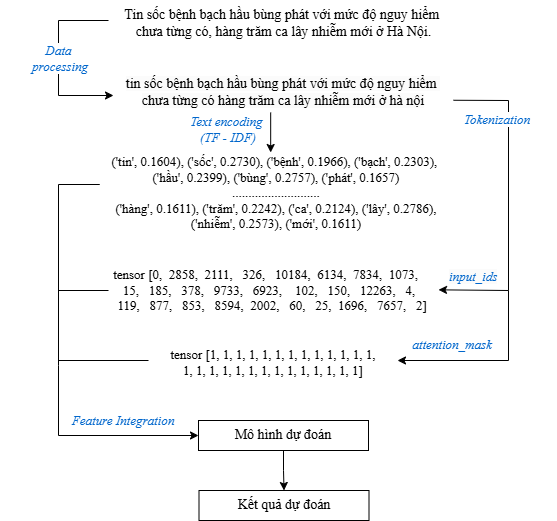

The diagram above was exported from draw.io. Its source (the exported page's mxGraphModel, read from the mxfile embedded in the PNG):
<mxGraphModel dx="1059" dy="560" grid="1" gridSize="10" guides="1" tooltips="1" connect="1" arrows="1" fold="1" page="1" pageScale="1" pageWidth="850" pageHeight="1100" math="0" shadow="0">
  <root>
    <mxCell id="0" />
    <mxCell id="1" parent="0" />
    <mxCell id="z3bEyVMtjCH6GUoB8GIl-1" value="Tin sốc bệnh bạch hầu bùng phát với mức độ nguy hiểm &#10;chưa từng có, hàng trăm ca lây nhiễm mới ở Hà Nội." style="text;whiteSpace=wrap;align=center;fontFamily=Times New Roman;fontSize=14;" vertex="1" parent="1">
      <mxGeometry x="258" y="80" width="335" height="50" as="geometry" />
    </mxCell>
    <mxCell id="z3bEyVMtjCH6GUoB8GIl-2" value="&lt;span style=&quot;color: rgb(0, 0, 0); font-family: &amp;quot;Times New Roman&amp;quot;; font-size: 14px; font-style: normal; font-variant-ligatures: normal; font-variant-caps: normal; font-weight: 400; letter-spacing: normal; orphans: 2; text-indent: 0px; text-transform: none; widows: 2; word-spacing: 0px; -webkit-text-stroke-width: 0px; white-space: normal; background-color: rgb(251, 251, 251); text-decoration-thickness: initial; text-decoration-style: initial; text-decoration-color: initial; float: none; display: inline !important;&quot;&gt;tin sốc bệnh bạch hầu bùng phát với mức độ&amp;nbsp;nguy hiểm&amp;nbsp;&lt;/span&gt;&lt;br style=&quot;forced-color-adjust: none; padding: 0px; margin: 0px; color: rgb(0, 0, 0); font-family: &amp;quot;Times New Roman&amp;quot;; font-size: 14px; font-style: normal; font-variant-ligatures: normal; font-variant-caps: normal; font-weight: 400; letter-spacing: normal; orphans: 2; text-indent: 0px; text-transform: none; widows: 2; word-spacing: 0px; -webkit-text-stroke-width: 0px; white-space: normal; background-color: rgb(251, 251, 251); text-decoration-thickness: initial; text-decoration-style: initial; text-decoration-color: initial;&quot;&gt;&lt;span style=&quot;color: rgb(0, 0, 0); font-family: &amp;quot;Times New Roman&amp;quot;; font-size: 14px; font-style: normal; font-variant-ligatures: normal; font-variant-caps: normal; font-weight: 400; letter-spacing: normal; orphans: 2; text-indent: 0px; text-transform: none; widows: 2; word-spacing: 0px; -webkit-text-stroke-width: 0px; white-space: normal; background-color: rgb(251, 251, 251); text-decoration-thickness: initial; text-decoration-style: initial; text-decoration-color: initial; float: none; display: inline !important;&quot;&gt;chưa từng có hàng trăm ca lây nhiễm mới ở hà nội&lt;/span&gt;" style="text;whiteSpace=wrap;html=1;align=center;" vertex="1" parent="1">
      <mxGeometry x="255" y="149" width="340" height="60" as="geometry" />
    </mxCell>
    <mxCell id="z3bEyVMtjCH6GUoB8GIl-3" value="" style="endArrow=classic;html=1;rounded=0;entryX=0;entryY=0.5;entryDx=0;entryDy=0;" edge="1" parent="1">
      <mxGeometry width="50" height="50" relative="1" as="geometry">
        <mxPoint x="250" y="100" as="sourcePoint" />
        <mxPoint x="255" y="175" as="targetPoint" />
        <Array as="points">
          <mxPoint x="200" y="100" />
          <mxPoint x="200" y="175" />
        </Array>
      </mxGeometry>
    </mxCell>
    <mxCell id="z3bEyVMtjCH6GUoB8GIl-4" value="Data&amp;nbsp;&lt;div style=&quot;font-size: 13px;&quot;&gt;processing&lt;/div&gt;" style="text;html=1;align=center;verticalAlign=middle;whiteSpace=wrap;rounded=0;fontFamily=Times New Roman;fontSize=13;labelBackgroundColor=#FFFFFF;fontStyle=2;fontColor=#0066CC;" vertex="1" parent="1">
      <mxGeometry x="142" y="123" width="120" height="30" as="geometry" />
    </mxCell>
    <mxCell id="z3bEyVMtjCH6GUoB8GIl-5" value="" style="endArrow=classic;html=1;rounded=0;entryX=0.182;entryY=1.167;entryDx=0;entryDy=0;entryPerimeter=0;" edge="1" parent="1" source="z3bEyVMtjCH6GUoB8GIl-2" target="z3bEyVMtjCH6GUoB8GIl-8">
      <mxGeometry width="50" height="50" relative="1" as="geometry">
        <mxPoint x="630" y="260" as="sourcePoint" />
        <mxPoint x="580" y="250" as="targetPoint" />
        <Array as="points">
          <mxPoint x="650" y="180" />
          <mxPoint x="650" y="370" />
        </Array>
      </mxGeometry>
    </mxCell>
    <mxCell id="z3bEyVMtjCH6GUoB8GIl-6" value="tensor [0,  2858,  2111,   326,   10184,  6134,  7834,  1073,    15,   185,   378,   9733,   6923,    102,   150,   12263,   4,   119,   877,   853,   8594,  2002,   60,   25,  1696,   7657,   2]" style="text;whiteSpace=wrap;fontFamily=Times New Roman;fontSize=13;align=center;" vertex="1" parent="1">
      <mxGeometry x="250" y="340" width="325" height="50" as="geometry" />
    </mxCell>
    <mxCell id="z3bEyVMtjCH6GUoB8GIl-7" value="Tokenization" style="text;html=1;align=center;verticalAlign=middle;whiteSpace=wrap;rounded=0;fontFamily=Times New Roman;fontSize=13;labelBackgroundColor=#FFFFFF;fontStyle=2;fontColor=#0066CC;" vertex="1" parent="1">
      <mxGeometry x="579" y="184" width="120" height="30" as="geometry" />
    </mxCell>
    <mxCell id="z3bEyVMtjCH6GUoB8GIl-8" value="&lt;span style=&quot;font-size: 13px; text-align: left; background-color: rgb(251, 251, 251);&quot;&gt;input_ids&lt;/span&gt;" style="text;html=1;align=center;verticalAlign=middle;whiteSpace=wrap;rounded=0;fontFamily=Times New Roman;fontSize=13;labelBackgroundColor=#FFFFFF;fontStyle=2;fontColor=#0066CC;" vertex="1" parent="1">
      <mxGeometry x="560" y="346" width="110" height="20" as="geometry" />
    </mxCell>
    <mxCell id="z3bEyVMtjCH6GUoB8GIl-9" value="tensor [1, 1, 1, 1, 1, 1, 1, 1, 1, 1, 1, 1, 1, 1, 1, 1, 1, 1, 1, 1, 1, 1, 1, 1, 1, 1, 1]" style="text;whiteSpace=wrap;fontSize=13;align=center;fontFamily=Times New Roman;" vertex="1" parent="1">
      <mxGeometry x="310" y="420" width="210" height="40" as="geometry" />
    </mxCell>
    <mxCell id="z3bEyVMtjCH6GUoB8GIl-10" value="" style="endArrow=classic;html=1;rounded=0;" edge="1" parent="1">
      <mxGeometry width="50" height="50" relative="1" as="geometry">
        <mxPoint x="650" y="370" as="sourcePoint" />
        <mxPoint x="539" y="440" as="targetPoint" />
        <Array as="points">
          <mxPoint x="650" y="440" />
        </Array>
      </mxGeometry>
    </mxCell>
    <mxCell id="z3bEyVMtjCH6GUoB8GIl-11" value="attention_mask" style="text;html=1;align=center;verticalAlign=middle;whiteSpace=wrap;rounded=0;fontFamily=Times New Roman;fontSize=13;labelBackgroundColor=#FFFFFF;fontStyle=2;fontColor=#0066CC;" vertex="1" parent="1">
      <mxGeometry x="539" y="414" width="110" height="20" as="geometry" />
    </mxCell>
    <mxCell id="z3bEyVMtjCH6GUoB8GIl-12" value="" style="endArrow=classic;html=1;rounded=0;entryX=0;entryY=0.5;entryDx=0;entryDy=0;exitX=0;exitY=0.5;exitDx=0;exitDy=0;" edge="1" parent="1" target="z3bEyVMtjCH6GUoB8GIl-15" source="z3bEyVMtjCH6GUoB8GIl-17">
      <mxGeometry width="50" height="50" relative="1" as="geometry">
        <mxPoint x="240" y="370" as="sourcePoint" />
        <mxPoint x="280" y="530" as="targetPoint" />
        <Array as="points">
          <mxPoint x="200" y="264" />
          <mxPoint x="200" y="445" />
          <mxPoint x="200" y="515" />
        </Array>
      </mxGeometry>
    </mxCell>
    <mxCell id="z3bEyVMtjCH6GUoB8GIl-13" value="" style="endArrow=none;html=1;rounded=0;" edge="1" parent="1">
      <mxGeometry width="50" height="50" relative="1" as="geometry">
        <mxPoint x="200" y="440" as="sourcePoint" />
        <mxPoint x="290" y="440" as="targetPoint" />
      </mxGeometry>
    </mxCell>
    <mxCell id="z3bEyVMtjCH6GUoB8GIl-14" value="" style="edgeStyle=orthogonalEdgeStyle;rounded=0;orthogonalLoop=1;jettySize=auto;html=1;" edge="1" parent="1" source="z3bEyVMtjCH6GUoB8GIl-15" target="z3bEyVMtjCH6GUoB8GIl-16">
      <mxGeometry relative="1" as="geometry" />
    </mxCell>
    <mxCell id="z3bEyVMtjCH6GUoB8GIl-15" value="&lt;font style=&quot;font-size: 14px;&quot; face=&quot;Times New Roman&quot;&gt;Mô hình dự đoán&lt;/font&gt;" style="rounded=0;whiteSpace=wrap;html=1;" vertex="1" parent="1">
      <mxGeometry x="340" y="500" width="170" height="30" as="geometry" />
    </mxCell>
    <mxCell id="z3bEyVMtjCH6GUoB8GIl-16" value="&lt;font style=&quot;font-size: 14px;&quot; face=&quot;Times New Roman&quot;&gt;Kết quả dự đoán&lt;/font&gt;" style="rounded=0;whiteSpace=wrap;html=1;" vertex="1" parent="1">
      <mxGeometry x="340.5" y="570" width="170" height="30" as="geometry" />
    </mxCell>
    <mxCell id="z3bEyVMtjCH6GUoB8GIl-17" value="('tin', 0.1604), ('sốc', 0.2730), ('bệnh', 0.1966), ('bạch', 0.2303), &#10;('hầu', 0.2399), ('bùng', 0.2757), ('phát', 0.1657)&#10;...........................&#10; ('hàng', 0.1611), ('trăm', 0.2242), ('ca', 0.2124), ('lây', 0.2786), &#10;('nhiễm', 0.2573), ('mới', 0.1611)" style="text;whiteSpace=wrap;fontFamily=Times New Roman;align=center;fontSize=13;verticalAlign=bottom;" vertex="1" parent="1">
      <mxGeometry x="241.25" y="214" width="353.75" height="100" as="geometry" />
    </mxCell>
    <mxCell id="z3bEyVMtjCH6GUoB8GIl-18" value="" style="endArrow=classic;html=1;rounded=0;" edge="1" parent="1">
      <mxGeometry width="50" height="50" relative="1" as="geometry">
        <mxPoint x="412.18" y="192" as="sourcePoint" />
        <mxPoint x="412.18" y="232" as="targetPoint" />
      </mxGeometry>
    </mxCell>
    <mxCell id="z3bEyVMtjCH6GUoB8GIl-19" value="&lt;font&gt;Text encoding&amp;nbsp;&lt;/font&gt;&lt;div&gt;&lt;font&gt;(TF - IDF)&lt;/font&gt;&lt;/div&gt;" style="text;html=1;align=center;verticalAlign=middle;whiteSpace=wrap;rounded=0;fontFamily=Times New Roman;fontSize=13;labelBackgroundColor=#FFFFFF;fontStyle=2;fontColor=#0066CC;" vertex="1" parent="1">
      <mxGeometry x="310" y="194" width="120" height="30" as="geometry" />
    </mxCell>
    <mxCell id="z3bEyVMtjCH6GUoB8GIl-23" value="" style="endArrow=none;html=1;rounded=0;" edge="1" parent="1">
      <mxGeometry width="50" height="50" relative="1" as="geometry">
        <mxPoint x="200" y="370" as="sourcePoint" />
        <mxPoint x="250" y="370" as="targetPoint" />
      </mxGeometry>
    </mxCell>
    <mxCell id="z3bEyVMtjCH6GUoB8GIl-24" value="Feature Integration" style="text;html=1;align=center;verticalAlign=middle;whiteSpace=wrap;rounded=0;fontFamily=Times New Roman;fontSize=13;labelBackgroundColor=#FFFFFF;fontStyle=2;fontColor=#0066CC;" vertex="1" parent="1">
      <mxGeometry x="210" y="490" width="110" height="20" as="geometry" />
    </mxCell>
  </root>
</mxGraphModel>